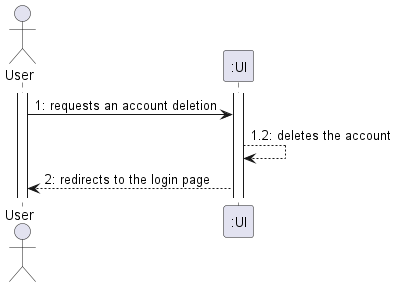

The diagram above was rendered by PlantUML. Its source (embedded in the PNG):
@startuml
actor "User" as OE

activate OE
activate ":UI"
OE -> ":UI" : 1: requests an account deletion
":UI" --> ":UI" : 1.2: deletes the account
":UI" --> OE : 2: redirects to the login page

@enduml